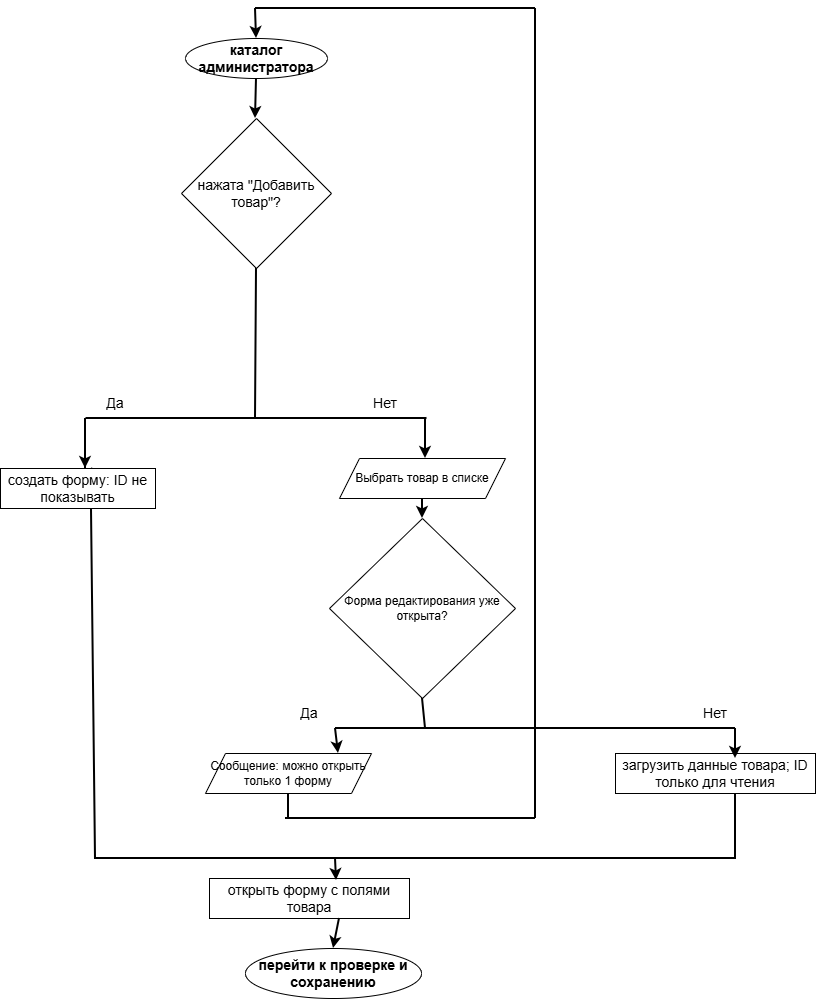

The diagram above was exported from draw.io. Its source (the exported page's mxGraphModel, read from the mxfile embedded in the PNG):
<mxGraphModel dx="1426" dy="2052" grid="1" gridSize="10" guides="1" tooltips="1" connect="1" arrows="1" fold="1" page="1" pageScale="1" pageWidth="827" pageHeight="1169" math="0" shadow="0">
  <root>
    <mxCell id="0" />
    <mxCell id="1" parent="0" />
    <mxCell id="V2Khb8SAETO7ZSzjKrY1-12" parent="1" style="rhombus;whiteSpace=wrap;html=1;" value="&lt;span style=&quot;font-size: 14px;&quot;&gt;нажата &quot;Добавить товар&quot;?&lt;/span&gt;" vertex="1">
      <mxGeometry height="150" width="150" x="326" y="-280" as="geometry" />
    </mxCell>
    <mxCell id="V2Khb8SAETO7ZSzjKrY1-32" parent="1" style="text;html=1;whiteSpace=wrap;strokeColor=none;fillColor=none;align=center;verticalAlign=middle;rounded=0;" value="&lt;font style=&quot;font-size: 14px;&quot;&gt;Нет&lt;/font&gt;" vertex="1">
      <mxGeometry height="30" width="60" x="500" y="-10" as="geometry" />
    </mxCell>
    <mxCell id="V2Khb8SAETO7ZSzjKrY1-50" edge="1" parent="1" style="endArrow=classic;html=1;rounded=0;strokeWidth=2;" value="">
      <mxGeometry height="50" relative="1" width="50" as="geometry">
        <Array as="points">
          <mxPoint x="230" y="50" />
        </Array>
        <mxPoint x="230" y="20" as="sourcePoint" />
        <mxPoint x="230" y="70" as="targetPoint" />
      </mxGeometry>
    </mxCell>
    <mxCell id="V2Khb8SAETO7ZSzjKrY1-54" parent="1" style="text;html=1;whiteSpace=wrap;strokeColor=none;fillColor=none;align=center;verticalAlign=middle;rounded=0;" value="&lt;span style=&quot;font-size: 14px;&quot;&gt;Да&lt;/span&gt;" vertex="1">
      <mxGeometry height="30" width="60" x="230" y="-10" as="geometry" />
    </mxCell>
    <mxCell id="V2Khb8SAETO7ZSzjKrY1-60" edge="1" parent="1" source="V2Khb8SAETO7ZSzjKrY1-2" style="endArrow=classic;html=1;rounded=0;strokeWidth=2;exitX=0.5;exitY=1;exitDx=0;exitDy=0;" value="">
      <mxGeometry height="50" relative="1" width="50" as="geometry">
        <mxPoint x="389.5" y="-30" as="sourcePoint" />
        <mxPoint x="400" y="-280" as="targetPoint" />
      </mxGeometry>
    </mxCell>
    <mxCell id="V2Khb8SAETO7ZSzjKrY1-74" edge="1" parent="1" style="endArrow=none;html=1;rounded=0;strokeWidth=2;exitX=0;exitY=1;exitDx=0;exitDy=0;" value="">
      <mxGeometry height="50" relative="1" width="50" as="geometry">
        <Array as="points">
          <mxPoint x="405.5" y="20" />
        </Array>
        <mxPoint x="230.5" y="20" as="sourcePoint" />
        <mxPoint x="571.5" y="20" as="targetPoint" />
      </mxGeometry>
    </mxCell>
    <mxCell id="V2Khb8SAETO7ZSzjKrY1-77" parent="1" style="text;html=1;whiteSpace=wrap;strokeColor=none;fillColor=none;align=center;verticalAlign=middle;rounded=0;" value="&lt;span style=&quot;font-size: 14px;&quot;&gt;Да&lt;/span&gt;" vertex="1">
      <mxGeometry height="30" width="60" x="424" y="300" as="geometry" />
    </mxCell>
    <mxCell id="V2Khb8SAETO7ZSzjKrY1-2" parent="1" style="ellipse;whiteSpace=wrap;html=1;fontStyle=1" value="&lt;span style=&quot;font-size: 14px;&quot;&gt;каталог администратора&lt;/span&gt;" vertex="1">
      <mxGeometry height="40" width="142" x="330" y="-360" as="geometry" />
    </mxCell>
    <mxCell id="V2Khb8SAETO7ZSzjKrY1-95" edge="1" parent="1" style="endArrow=none;html=1;rounded=0;strokeWidth=2;" value="">
      <mxGeometry height="50" relative="1" width="50" as="geometry">
        <mxPoint x="230" y="80" as="sourcePoint" />
        <mxPoint x="230" y="50" as="targetPoint" />
      </mxGeometry>
    </mxCell>
    <mxCell id="V2Khb8SAETO7ZSzjKrY1-98" parent="1" style="rhombus;whiteSpace=wrap;html=1;" value="Форма редактирования уже открыта?" vertex="1">
      <mxGeometry height="180" width="186" x="474" y="120" as="geometry" />
    </mxCell>
    <mxCell id="V2Khb8SAETO7ZSzjKrY1-100" edge="1" parent="1" style="endArrow=none;html=1;rounded=0;strokeWidth=2;" value="">
      <mxGeometry height="50" relative="1" width="50" as="geometry">
        <mxPoint x="480" y="330" as="sourcePoint" />
        <mxPoint x="880" y="330" as="targetPoint" />
      </mxGeometry>
    </mxCell>
    <mxCell id="V2Khb8SAETO7ZSzjKrY1-108" parent="1" style="ellipse;whiteSpace=wrap;html=1;fontStyle=1" value="&lt;span style=&quot;font-size: 14px;&quot;&gt;перейти к проверке и сохранению&lt;/span&gt;" vertex="1">
      <mxGeometry height="50" width="176" x="390" y="550" as="geometry" />
    </mxCell>
    <mxCell id="V2Khb8SAETO7ZSzjKrY1-113" parent="1" style="text;html=1;whiteSpace=wrap;strokeColor=none;fillColor=none;align=center;verticalAlign=middle;rounded=0;" value="&lt;font style=&quot;font-size: 14px;&quot;&gt;Нет&lt;/font&gt;" vertex="1">
      <mxGeometry height="30" width="60" x="830" y="300" as="geometry" />
    </mxCell>
    <mxCell id="V2Khb8SAETO7ZSzjKrY1-115" edge="1" parent="1" style="endArrow=classic;html=1;rounded=0;strokeWidth=2;entryX=0.25;entryY=0;entryDx=0;entryDy=0;" value="">
      <mxGeometry height="50" relative="1" width="50" as="geometry">
        <mxPoint x="570" y="20" as="sourcePoint" />
        <mxPoint x="570" y="60" as="targetPoint" />
      </mxGeometry>
    </mxCell>
    <mxCell id="V2Khb8SAETO7ZSzjKrY1-120" parent="1" style="rounded=0;whiteSpace=wrap;html=1;" value="&lt;span style=&quot;font-size: 14px;&quot;&gt;открыть форму с полями товара&lt;/span&gt;" vertex="1">
      <mxGeometry height="40" width="200" x="354" y="480" as="geometry" />
    </mxCell>
    <mxCell id="V2Khb8SAETO7ZSzjKrY1-126" edge="1" parent="1" style="endArrow=classic;html=1;rounded=0;strokeWidth=2;entryX=0.635;entryY=0.05;entryDx=0;entryDy=0;entryPerimeter=0;" target="V2Khb8SAETO7ZSzjKrY1-120" value="">
      <mxGeometry height="50" relative="1" width="50" as="geometry">
        <mxPoint x="480" y="460" as="sourcePoint" />
        <mxPoint x="400.5" y="650" as="targetPoint" />
      </mxGeometry>
    </mxCell>
    <mxCell id="V2Khb8SAETO7ZSzjKrY1-129" edge="1" parent="1" style="endArrow=none;html=1;rounded=0;strokeWidth=2;" value="">
      <mxGeometry height="50" relative="1" width="50" as="geometry">
        <mxPoint x="680" y="420" as="sourcePoint" />
        <mxPoint x="680" y="-390" as="targetPoint" />
      </mxGeometry>
    </mxCell>
    <mxCell id="V2Khb8SAETO7ZSzjKrY1-149" edge="1" parent="1" style="endArrow=none;html=1;rounded=0;strokeWidth=2;" target="V2Khb8SAETO7ZSzjKrY1-45" value="">
      <mxGeometry height="50" relative="1" width="50" as="geometry">
        <mxPoint x="230" y="80" as="sourcePoint" />
        <mxPoint x="560" y="80" as="targetPoint" />
      </mxGeometry>
    </mxCell>
    <mxCell id="V2Khb8SAETO7ZSzjKrY1-45" parent="1" style="rounded=0;whiteSpace=wrap;html=1;" value="&lt;span style=&quot;font-size: 14px;&quot;&gt;создать форму: ID не показывать&lt;/span&gt;" vertex="1">
      <mxGeometry height="40" width="155" x="145" y="70" as="geometry" />
    </mxCell>
    <mxCell id="V2Khb8SAETO7ZSzjKrY1-150" edge="1" parent="1" source="V2Khb8SAETO7ZSzjKrY1-12" style="endArrow=none;html=1;rounded=0;exitX=0.5;exitY=1;exitDx=0;exitDy=0;strokeWidth=2;" value="">
      <mxGeometry height="50" relative="1" width="50" as="geometry">
        <mxPoint x="390" y="-100" as="sourcePoint" />
        <mxPoint x="400" y="20" as="targetPoint" />
      </mxGeometry>
    </mxCell>
    <mxCell id="V2Khb8SAETO7ZSzjKrY1-157" parent="1" style="rounded=0;whiteSpace=wrap;html=1;" value="&lt;span style=&quot;font-size: 14px;&quot;&gt;загрузить данные товара; ID только для чтения&lt;/span&gt;" vertex="1">
      <mxGeometry height="40" width="200" x="760" y="355" as="geometry" />
    </mxCell>
    <mxCell id="V2Khb8SAETO7ZSzjKrY1-160" parent="1" style="shape=parallelogram;perimeter=parallelogramPerimeter;whiteSpace=wrap;html=1;fixedSize=1;" value="Выбрать товар в списке" vertex="1">
      <mxGeometry height="40" width="166" x="484" y="60" as="geometry" />
    </mxCell>
    <mxCell id="V2Khb8SAETO7ZSzjKrY1-161" edge="1" parent="1" source="V2Khb8SAETO7ZSzjKrY1-160" style="endArrow=classic;html=1;rounded=0;exitX=0.5;exitY=1;exitDx=0;exitDy=0;strokeWidth=2;" value="">
      <mxGeometry height="50" relative="1" width="50" as="geometry">
        <mxPoint x="390" y="120" as="sourcePoint" />
        <mxPoint x="567" y="120" as="targetPoint" />
      </mxGeometry>
    </mxCell>
    <mxCell id="V2Khb8SAETO7ZSzjKrY1-162" edge="1" parent="1" style="endArrow=none;html=1;rounded=0;entryX=0.5;entryY=1;entryDx=0;entryDy=0;strokeWidth=2;" target="V2Khb8SAETO7ZSzjKrY1-98" value="">
      <mxGeometry height="50" relative="1" width="50" as="geometry">
        <mxPoint x="570" y="330" as="sourcePoint" />
        <mxPoint x="440" y="170" as="targetPoint" />
      </mxGeometry>
    </mxCell>
    <mxCell id="V2Khb8SAETO7ZSzjKrY1-163" parent="1" style="shape=parallelogram;perimeter=parallelogramPerimeter;whiteSpace=wrap;html=1;fixedSize=1;" value="Сообщение: можно открыть только 1 форму" vertex="1">
      <mxGeometry height="40" width="166" x="350" y="355" as="geometry" />
    </mxCell>
    <mxCell id="V2Khb8SAETO7ZSzjKrY1-164" edge="1" parent="1" style="endArrow=classic;html=1;rounded=0;entryX=0.801;entryY=0;entryDx=0;entryDy=0;entryPerimeter=0;strokeWidth=2;" target="V2Khb8SAETO7ZSzjKrY1-163" value="">
      <mxGeometry height="50" relative="1" width="50" as="geometry">
        <mxPoint x="480" y="330" as="sourcePoint" />
        <mxPoint x="440" y="170" as="targetPoint" />
      </mxGeometry>
    </mxCell>
    <mxCell id="V2Khb8SAETO7ZSzjKrY1-165" edge="1" parent="1" style="endArrow=classic;html=1;rounded=0;exitX=0.367;exitY=1;exitDx=0;exitDy=0;strokeWidth=2;exitPerimeter=0;" value="">
      <mxGeometry height="50" relative="1" width="50" as="geometry">
        <Array as="points">
          <mxPoint x="880" y="340" />
        </Array>
        <mxPoint x="880" y="330" as="sourcePoint" />
        <mxPoint x="880" y="360" as="targetPoint" />
      </mxGeometry>
    </mxCell>
    <mxCell id="V2Khb8SAETO7ZSzjKrY1-166" edge="1" parent="1" style="endArrow=none;html=1;rounded=0;exitX=1;exitY=0.5;exitDx=0;exitDy=0;strokeWidth=2;" value="">
      <mxGeometry height="50" relative="1" width="50" as="geometry">
        <Array as="points">
          <mxPoint x="514" y="420" />
        </Array>
        <mxPoint x="430" y="420" as="sourcePoint" />
        <mxPoint x="680" y="420" as="targetPoint" />
      </mxGeometry>
    </mxCell>
    <mxCell id="V2Khb8SAETO7ZSzjKrY1-168" edge="1" parent="1" source="V2Khb8SAETO7ZSzjKrY1-163" style="endArrow=none;html=1;rounded=0;exitX=0.5;exitY=1;exitDx=0;exitDy=0;strokeWidth=2;" value="">
      <mxGeometry height="50" relative="1" width="50" as="geometry">
        <mxPoint x="390" y="220" as="sourcePoint" />
        <mxPoint x="433" y="420" as="targetPoint" />
      </mxGeometry>
    </mxCell>
    <mxCell id="V2Khb8SAETO7ZSzjKrY1-169" edge="1" parent="1" style="endArrow=none;html=1;rounded=0;strokeWidth=2;" value="">
      <mxGeometry height="50" relative="1" width="50" as="geometry">
        <mxPoint x="400" y="-390" as="sourcePoint" />
        <mxPoint x="680" y="-390" as="targetPoint" />
      </mxGeometry>
    </mxCell>
    <mxCell id="V2Khb8SAETO7ZSzjKrY1-171" edge="1" parent="1" style="endArrow=classic;html=1;rounded=0;entryX=0.5;entryY=0;entryDx=0;entryDy=0;strokeWidth=2;" target="V2Khb8SAETO7ZSzjKrY1-2" value="">
      <mxGeometry height="50" relative="1" width="50" as="geometry">
        <mxPoint x="400" y="-390" as="sourcePoint" />
        <mxPoint x="440" y="-130" as="targetPoint" />
      </mxGeometry>
    </mxCell>
    <mxCell id="V2Khb8SAETO7ZSzjKrY1-174" edge="1" parent="1" source="V2Khb8SAETO7ZSzjKrY1-45" style="endArrow=none;html=1;rounded=0;exitX=0.587;exitY=1.025;exitDx=0;exitDy=0;exitPerimeter=0;strokeWidth=2;" value="">
      <mxGeometry height="50" relative="1" width="50" as="geometry">
        <Array as="points">
          <mxPoint x="240" y="460" />
        </Array>
        <mxPoint x="390" y="420" as="sourcePoint" />
        <mxPoint x="440" y="460" as="targetPoint" />
      </mxGeometry>
    </mxCell>
    <mxCell id="V2Khb8SAETO7ZSzjKrY1-175" edge="1" parent="1" style="endArrow=none;html=1;rounded=0;entryX=0.6;entryY=1;entryDx=0;entryDy=0;entryPerimeter=0;strokeWidth=2;" target="V2Khb8SAETO7ZSzjKrY1-157" value="">
      <mxGeometry height="50" relative="1" width="50" as="geometry">
        <Array as="points">
          <mxPoint x="880" y="460" />
        </Array>
        <mxPoint x="440" y="460" as="sourcePoint" />
        <mxPoint x="440" y="370" as="targetPoint" />
      </mxGeometry>
    </mxCell>
    <mxCell id="V2Khb8SAETO7ZSzjKrY1-176" edge="1" parent="1" source="V2Khb8SAETO7ZSzjKrY1-120" style="endArrow=classic;html=1;rounded=0;exitX=0.65;exitY=1;exitDx=0;exitDy=0;strokeWidth=2;exitPerimeter=0;entryX=0.5;entryY=0;entryDx=0;entryDy=0;" target="V2Khb8SAETO7ZSzjKrY1-108" value="">
      <mxGeometry height="50" relative="1" width="50" as="geometry">
        <Array as="points" />
        <mxPoint x="460" y="530" as="sourcePoint" />
        <mxPoint x="460" y="560" as="targetPoint" />
      </mxGeometry>
    </mxCell>
  </root>
</mxGraphModel>